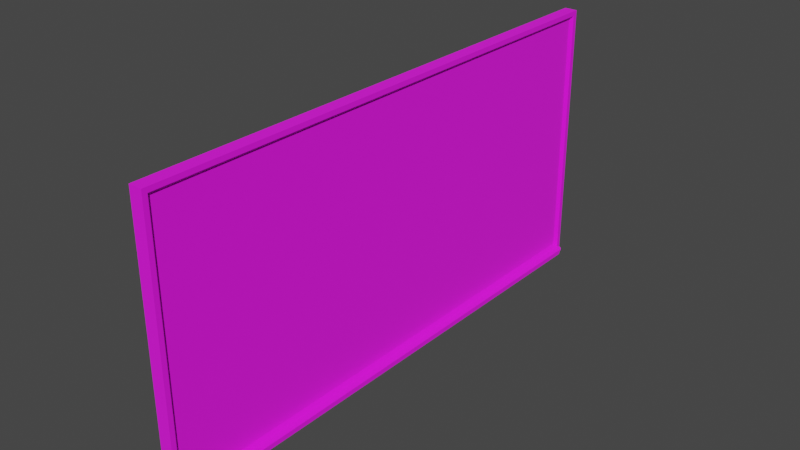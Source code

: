 # Source: Blackboard.blend  (saved by Blender 2.82.7; exported with 4.5.12 LTS)
import bpy
from mathutils import Matrix  # noqa: F401  (used for matrix-valued properties, if any)

bpy.ops.wm.read_factory_settings(use_empty=True)
scene = bpy.context.scene
scene.name = 'Scene'

# ---- collections
col_collection = bpy.data.collections.new('Collection'); scene.collection.children.link(col_collection)

# ---- images (referenced by path relative to the original .blend; pixels are not part of the script)
import os
ASSET_DIR = os.environ.get("B2B_ASSET_DIR", "")  # directory of the original .blend (textures are referenced by path, not embedded)
HERE = os.path.dirname(os.path.abspath(__file__))  # packed textures are extracted next to this script under _unpacked/

def load_image(name, relpath, width, height, colorspace="sRGB"):
    """Load a texture the original file referenced (path relative to the .blend, or extracted next to this script)."""
    p = next((c for c in (os.path.join(HERE, relpath), os.path.join(ASSET_DIR, relpath)) if relpath and os.path.exists(c)), "")
    if p:
        img = bpy.data.images.load(p, check_existing=True)
        img.name = name
    else:  # same state as the original file: an image datablock whose file is absent (Cycles renders it pink)
        img = bpy.data.images.new(name, width, height)
        img.source = "FILE"
        img.filepath = "//" + (relpath or name)
    img.colorspace_settings.name = colorspace
    return img
img_bbtex_png = load_image('BBTex.png', 'BBTex.png', 1024, 1024, 'sRGB')

# ---- materials (node trees are filled in below, after node groups)
mat_material = bpy.data.materials.new('Material')
mat_material.alpha_threshold = 0.0
mat_material.use_transparent_shadow = False
mat_material.line_color = (0.0, 0.0, 0.0, 1.0)

# ---- material node trees
mat_material.use_nodes = True; mat_material.node_tree.nodes.clear()
_N = mat_material.node_tree.nodes; _L = mat_material.node_tree.links
n0 = _N.new('ShaderNodeOutputMaterial'); n0.name = 'Material Output'; n0.location = (300, 300)
n1 = _N.new('ShaderNodeBsdfPrincipled'); n1.name = 'Principled BSDF'; n1.location = (10, 300)
n1.distribution = 'GGX'
n1.subsurface_method = 'BURLEY'
n1.inputs[2].default_value = 1.0
n1.inputs[3].default_value = 1.45
n1.inputs[27].default_value = (0.0, 0.0, 0.0, 1.0)
n1.inputs[28].default_value = 1.0
n2 = _N.new('ShaderNodeTexImage'); n2.name = 'Image Texture'; n2.location = (-331, 251)
n2.image = img_bbtex_png
_L.new(n1.outputs[0], n0.inputs[0])
_L.new(n2.outputs[0], n1.inputs[0])
_L.new(n2.outputs[1], n1.inputs[4])
n0.is_active_output = True

# ---- world
world_world = bpy.data.worlds.new('World'); scene.world = world_world
world_world.use_nodes = True; world_world.node_tree.nodes.clear()
_N = world_world.node_tree.nodes; _L = world_world.node_tree.links
n0 = _N.new('ShaderNodeOutputWorld'); n0.name = 'World Output'; n0.location = (300, 300)
n1 = _N.new('ShaderNodeBackground'); n1.name = 'Background'; n1.location = (10, 300)
n1.inputs[0].default_value = (0.05088, 0.05088, 0.05088, 1.0)
_L.new(n1.outputs[0], n0.inputs[0])
n0.is_active_output = True
world_world.color = (0.05088, 0.05088, 0.05088)
world_world.use_sun_shadow = False
world_world.sun_shadow_jitter_overblur = 0.0

# ---- meshes
me_cube = bpy.data.meshes.new('Cube')
me_cube.from_pydata([(-0.06934, 3.74, 1.855), (-0.06934, 3.74, -1.855), (-0.06934, -3.74, 1.855), (-0.06934, -3.74, -1.855), (0.06934, 3.74, 1.855), (0.06934, 3.74, -1.855), (0.06934, -3.74, 1.855), (0.06934, -3.74, -1.855), (0.06934, -3.628, -1.855), (-0.06934, -3.628, 1.855), (0.06934, -3.628, 1.855), (-0.06934, -3.628, -1.855), (-0.06934, 3.74, 1.743), (0.06934, -3.74, 1.743), (-0.06934, -3.74, 1.743), (0.06934, 3.74, 1.743), (-0.06934, -3.628, 1.743), (0.06934, -3.628, 1.743), (0.06934, 3.628, 1.855), (-0.06934, 3.628, -1.855), (0.06934, 3.628, -1.855), (-0.06934, 3.628, 1.855), (-0.06934, 3.628, 1.743), (0.06934, 3.628, 1.743), (-0.06934, 3.74, -1.743), (-0.06934, -3.74, -1.743), (0.06934, 3.74, -1.743), (-0.06934, -3.628, -1.743), (0.06934, -3.628, -1.743), (0.06934, -3.74, -1.743), (0.06934, 3.628, -1.743), (-0.06934, 3.628, -1.743), (0.1097, -3.628, -1.855), (0.1097, -3.74, -1.855), (0.1097, -3.74, 1.743), (0.1097, -3.74, 1.855), (0.1097, 3.74, -1.743), (0.1097, 3.74, -1.855), (0.1097, 3.628, 1.855), (0.1097, 3.74, 1.855), (0.1097, 3.628, -1.855), (0.1097, -3.628, 1.855), (0.1097, -3.74, -1.743), (0.1097, 3.74, 1.743), (0.06362, -3.628, -1.743), (0.1097, -3.674, -1.789), (0.06362, -3.628, 1.743), (0.1097, -3.674, 1.789), (0.1097, 3.674, 1.789), (0.06362, 3.628, 1.743), (0.1097, 3.674, -1.789), (0.06362, 3.628, -1.743), (0.2088, -3.624, -1.789), (0.1677, -3.674, -1.789), (0.1677, 3.674, -1.789), (0.2088, 3.624, -1.789), (0.1677, -3.628, -1.855), (0.2088, -3.578, -1.855), (0.2088, 3.578, -1.855), (0.1677, 3.628, -1.855)], [], [(9, 10, 6, 2), (14, 2, 6, 13), (40, 50, 36, 37), (8, 11, 3, 7), (16, 9, 2, 14), (15, 4, 0, 12), (22, 21, 9, 16), (20, 19, 11, 8), (26, 5, 37, 36), (21, 18, 10, 9), (20, 8, 32, 40), (31, 22, 16, 27), (26, 15, 12, 24), (27, 16, 14, 25), (7, 29, 42, 33), (25, 14, 13, 29), (28, 17, 23, 30), (24, 12, 22, 31), (0, 4, 18, 21), (5, 1, 19, 20), (12, 0, 21, 22), (5, 20, 40, 37), (1, 24, 31, 19), (3, 25, 29, 7), (13, 6, 35, 34), (11, 27, 25, 3), (5, 26, 24, 1), (19, 31, 27, 11), (10, 18, 38, 41), (30, 23, 49, 51), (50, 48, 43, 36), (23, 17, 46, 49), (48, 38, 39, 43), (34, 35, 41, 47), (42, 34, 47, 45), (50, 40, 59, 54), (17, 28, 44, 46), (29, 13, 34, 42), (6, 10, 41, 35), (8, 7, 33, 32), (47, 41, 38, 48), (4, 15, 43, 39), (33, 42, 45, 32), (18, 4, 39, 38), (15, 26, 36, 43), (47, 48, 49, 46), (46, 44, 45, 47), (48, 50, 51, 49), (44, 51, 50, 45), (28, 30, 51, 44), (40, 32, 56, 57, 58, 59), (57, 52, 55, 58), (32, 45, 53, 56), (52, 57, 56, 53), (54, 59, 58, 55), (45, 50, 54, 55, 52, 53)])
_uv = me_cube.uv_layers.new(name='UVMap')
_uv.uv.foreach_set('vector', [0.9809, 0.01023, 0.9689, 0.01023, 0.9689, 0.0, 0.9809, 0.0, 0.6713, 0.9899, 0.6713, 1.0, 0.6593, 1.0, 0.6593, 0.9899, 0.6404, 0.01023, 0.6348, 0.00603, 0.6308, 0.0, 0.6404, 0.0, 0.9534, 0.672, 0.9654, 0.672, 0.9654, 0.6822, 0.9534, 0.6822, 0.009606, 0.01023, 0.0, 0.01023, 0.0, 8.697e-08, 0.009606, 8.697e-08, 0.6439, 0.6719, 0.6439, 0.6617, 0.6559, 0.6617, 0.6559, 0.6719, 0.009606, 0.672, 1.852e-07, 0.672, 0.0, 0.01023, 0.009606, 0.01023, 0.9534, 0.01023, 0.9654, 0.01023, 0.9654, 0.672, 0.9534, 0.672, 0.6439, 0.9899, 0.6439, 1.0, 0.6404, 1.0, 0.6404, 0.9899, 0.9809, 0.672, 0.9689, 0.672, 0.9689, 0.01023, 0.9809, 0.01023, 0.9534, 0.01023, 0.9534, 0.672, 0.9499, 0.672, 0.9499, 0.01023, 0.3106, 0.672, 0.009606, 0.672, 0.009606, 0.01023, 0.3106, 0.01023, 0.6439, 0.9899, 0.6439, 0.6719, 0.6559, 0.6719, 0.6559, 0.9899, 0.3106, 0.01023, 0.009606, 0.01023, 0.009606, 8.697e-08, 0.3106, 0.0, 0.6593, 0.6617, 0.6593, 0.6719, 0.6559, 0.6719, 0.6559, 0.6617, 0.6713, 0.6719, 0.6713, 0.9899, 0.6593, 0.9899, 0.6593, 0.6719, 0.9414, 0.6617, 0.6404, 0.6617, 0.6404, 4.349e-08, 0.9414, 0.0, 0.3106, 0.6822, 0.009606, 0.6822, 0.009606, 0.672, 0.3106, 0.672, 0.9809, 0.6822, 0.9689, 0.6822, 0.9689, 0.672, 0.9809, 0.672, 0.9534, 0.0, 0.9654, 0.0, 0.9654, 0.01023, 0.9534, 0.01023, 0.009606, 0.6822, 1.852e-07, 0.6822, 1.852e-07, 0.672, 0.009606, 0.672, 0.9534, 0.0, 0.9534, 0.01023, 0.9499, 0.01023, 0.9499, 0.0, 0.3202, 0.6822, 0.3106, 0.6822, 0.3106, 0.672, 0.3202, 0.672, 0.6713, 0.6617, 0.6713, 0.6719, 0.6593, 0.6719, 0.6593, 0.6617, 0.6593, 0.9899, 0.6593, 1.0, 0.6559, 1.0, 0.6559, 0.9899, 0.3202, 0.01023, 0.3106, 0.01023, 0.3106, 0.0, 0.3202, 0.0, 0.6439, 1.0, 0.6439, 0.9899, 0.6559, 0.9899, 0.6559, 1.0, 0.3202, 0.672, 0.3106, 0.672, 0.3106, 0.01023, 0.3202, 0.01023, 0.9689, 0.01023, 0.9689, 0.672, 0.9654, 0.672, 0.9654, 0.01023, 0.6793, 0.9797, 0.6793, 0.6617, 0.6798, 0.6617, 0.6798, 0.9797, 0.6348, 0.00603, 0.3258, 0.00603, 0.3298, 4.349e-08, 0.6308, 0.0, 1.0, 0.0, 1.0, 0.6617, 0.9995, 0.6617, 0.9995, 0.0, 0.3258, 0.00603, 0.3202, 0.01023, 0.3202, 4.349e-08, 0.3298, 4.349e-08, 0.3298, 0.6822, 0.3202, 0.6822, 0.3202, 0.672, 0.3258, 0.6762, 0.6308, 0.6822, 0.3298, 0.6822, 0.3258, 0.6762, 0.6348, 0.6762, 0.005007, 0.6822, 0.005007, 0.6881, 1.286e-09, 0.6881, 0.0, 0.6822, 0.6803, 0.6617, 0.6803, 0.9797, 0.6798, 0.9797, 0.6798, 0.6617, 0.6593, 0.6719, 0.6593, 0.9899, 0.6559, 0.9899, 0.6559, 0.6719, 0.9689, 0.0, 0.9689, 0.01023, 0.9654, 0.01023, 0.9654, 0.0, 0.9534, 0.672, 0.9534, 0.6822, 0.9499, 0.6822, 0.9499, 0.672, 0.3258, 0.6762, 0.3202, 0.672, 0.3202, 0.01023, 0.3258, 0.00603, 0.6439, 0.6617, 0.6439, 0.6719, 0.6404, 0.6719, 0.6404, 0.6617, 0.6404, 0.6822, 0.6308, 0.6822, 0.6348, 0.6762, 0.6404, 0.672, 0.9689, 0.672, 0.9689, 0.6822, 0.9654, 0.6822, 0.9654, 0.672, 0.6439, 0.6719, 0.6439, 0.9899, 0.6404, 0.9899, 0.6404, 0.6719, 0.3258, 0.6762, 0.3258, 0.00603, 0.3298, 0.01023, 0.3298, 0.672, 0.6753, 0.9839, 0.6753, 0.6659, 0.6793, 0.6617, 0.6793, 0.9881, 0.6753, 0.6617, 0.6753, 0.9881, 0.6713, 0.9839, 0.6713, 0.6659, 0.995, 0.6659, 0.995, 0.004203, 0.999, 0.0, 0.999, 0.6701, 0.9995, 0.0, 0.9995, 0.6617, 0.999, 0.6617, 0.999, 0.0, 0.9499, 0.01023, 0.9499, 0.672, 0.9449, 0.672, 0.9414, 0.6674, 0.9414, 0.01482, 0.9449, 0.01023, 0.9894, 0.008795, 0.995, 0.004592, 0.995, 0.6655, 0.9894, 0.6613, 0.005007, 0.6881, 0.005007, 0.6822, 0.01001, 0.6822, 0.01001, 0.6881, 0.995, 0.004592, 0.9894, 0.008795, 0.9894, 0.004203, 0.995, 0.0, 0.995, 0.6701, 0.9894, 0.6659, 0.9894, 0.6613, 0.995, 0.6655, 0.9894, 0.0, 0.9894, 0.6701, 0.9844, 0.6701, 0.9809, 0.6655, 0.9809, 0.004592, 0.9844, 0.0])
me_cube.materials.append(mat_material)
me_cube.use_remesh_preserve_volume = False
me_cube.use_remesh_preserve_attributes = False
me_cube.use_mirror_vertex_groups = False
me_cube.update()

# ---- objects
ob_cube = bpy.data.objects.new('Cube', me_cube)

# ---- transforms, parenting, visibility, modifiers, constraints
ob_cube.location = (0.0, 0.0, 0.0)
ob_cube.lock_rotations_4d = False
ob_cube.empty_display_type = 'ARROWS'
ob_cube.lineart.crease_threshold = 0.0

# ---- collection membership
col_collection.objects.link(ob_cube)

# ---- scene / render settings (as saved in the file)
scene.frame_start = 1; scene.frame_end = 250; scene.frame_set(1)
scene.render.engine = 'BLENDER_EEVEE_NEXT'
scene.cycles.use_denoising = False
scene.cycles.samples = 128
scene.cycles.sampling_pattern = 'TABULATED_SOBOL'
scene.cycles.use_adaptive_sampling = False
scene.cycles.use_light_tree = False
scene.view_settings.view_transform = 'Filmic'
bpy.context.view_layer.update()

# ---- added for rendering (the .blend has no active camera and no usable light): camera, sun
cam_auto = bpy.data.cameras.new('AutoCamera')
cam_auto.lens = 50.0
cam_auto.sensor_width = 36.0
cam_auto.clip_end = 1000.0
ob_auto_camera = bpy.data.objects.new('AutoCamera', cam_auto)
scene.collection.objects.link(ob_auto_camera)
ob_auto_camera.location = (7.79926, -9.27542, 6.18361)
ob_auto_camera.rotation_euler = (1.09748, -7.21219e-08, 0.694738)
scene.camera = ob_auto_camera
light_auto_sun = bpy.data.lights.new('AutoSun', 'SUN')
light_auto_sun.energy = 3.0
light_auto_sun.angle = 0.0523599
ob_auto_sun = bpy.data.objects.new('AutoSun', light_auto_sun)
scene.collection.objects.link(ob_auto_sun)
ob_auto_sun.rotation_euler = (0.872665, 0.174533, 0.523599)
bpy.context.view_layer.update()
